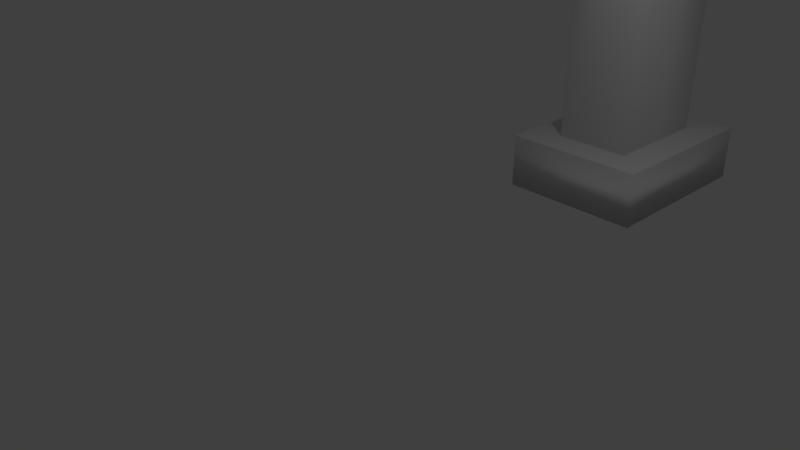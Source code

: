 # Source: sink.blend  (saved by Blender 2.79.0; exported with 4.5.12 LTS)
import bpy
from mathutils import Matrix  # noqa: F401  (used for matrix-valued properties, if any)

bpy.ops.wm.read_factory_settings(use_empty=True)
scene = bpy.context.scene
scene.name = 'Scene'

# ---- collections
col_collection_1 = bpy.data.collections.new('Collection 1'); scene.collection.children.link(col_collection_1)

# ---- materials (node trees are filled in below, after node groups)
mat_material_001 = bpy.data.materials.new('Material.001')
mat_material_001.alpha_threshold = 0.0
mat_material_001.use_transparent_shadow = False
mat_material_001.roughness = 0.5
mat_material_001.line_color = (0.0, 0.0, 0.0, 1.0)

# ---- material node trees

# ---- world
world_world = bpy.data.worlds.new('World'); scene.world = world_world
world_world.color = (0.05088, 0.05088, 0.05088)
world_world.use_sun_shadow = False
world_world.sun_shadow_jitter_overblur = 0.0
world_world.cycles.sampling_method = 'MANUAL'

# ---- cameras
cam_camera = bpy.data.cameras.new('Camera')
cam_camera.clip_end = 100.0
cam_camera.lens = 35.0
cam_camera.sensor_width = 32.0
cam_camera.sensor_height = 18.0
cam_camera.ortho_scale = 7.314
cam_camera.dof.focus_distance = 0.0
cam_camera.dof.aperture_fstop = 128.0

# ---- lights
light_lamp = bpy.data.lights.new('Lamp', 'POINT')
light_lamp.transmission_factor = 0.0
light_lamp.cutoff_distance = 30.0
light_lamp.energy = 100.0
light_lamp.shadow_buffer_clip_start = 1.001
light_lamp.shadow_soft_size = 0.1
light_lamp.shadow_maximum_resolution = 0.006
light_lamp.use_absolute_resolution = True

# ---- meshes
me_cylinder = bpy.data.meshes.new('Cylinder')
me_cylinder.from_pydata([(0.0, 1.0, -0.104), (0.0, 1.0, 1.0), (0.7071, 0.7071, -0.104), (0.7071, 0.7071, 1.0), (1.0, -4.371e-08, -0.104), (1.0, -4.371e-08, 1.0), (0.7071, -0.7071, -0.104), (0.7071, -0.7071, 1.0), (-8.742e-08, -1.0, -0.104), (-8.742e-08, -1.0, 1.0), (-0.7071, -0.7071, -0.104), (-0.7071, -0.7071, 1.0), (-1.0, 1.192e-08, -0.104), (-1.0, 1.192e-08, 1.0), (-0.7071, 0.7071, -0.104), (-0.7071, 0.7071, 1.0), (0.4719, 0.4719, 2.732), (-4.542e-10, 0.6673, 2.732), (0.6673, -2.72e-08, 2.732), (0.4719, -0.4719, 2.732), (-5.879e-08, -0.6673, 2.732), (-0.4719, -0.4719, 2.732), (-0.6673, 9.93e-09, 2.732), (-0.4719, 0.4719, 2.732), (0.4719, -0.02613, 3.799), (-4.542e-10, 0.1241, 3.924), (0.6673, -0.3889, 3.497), (0.4719, -0.7517, 3.196), (-5.879e-08, -0.9019, 3.071), (-0.4719, -0.7517, 3.196), (-0.6673, -0.3889, 3.497), (-0.4719, -0.02613, 3.799), (0.105, -3.422, 3.568), (0.3051, -3.285, 3.729), (0.02288, -3.277, 3.866), (0.005919, -3.419, 3.616), (0.1411, -3.426, 3.464), (0.4078, -3.298, 3.433), (0.09293, -3.43, 3.365), (0.2707, -3.309, 3.151), (-0.01121, -3.431, 3.329), (-0.02589, -3.312, 3.048), (-0.1103, -3.429, 3.377), (-0.3082, -3.304, 3.185), (-0.1464, -3.424, 3.481), (-0.4108, -3.291, 3.481), (-0.09822, -3.42, 3.58), (-0.2737, -3.28, 3.764)], [], [(0, 1, 3, 2), (2, 3, 5, 4), (4, 5, 7, 6), (6, 7, 9, 8), (8, 9, 11, 10), (10, 11, 13, 12), (13, 11, 21, 22), (12, 13, 15, 14), (14, 15, 1, 0), (0, 2, 4, 6, 8, 10, 12, 14), (21, 20, 28, 29), (9, 7, 19, 20), (15, 13, 22, 23), (5, 3, 16, 18), (11, 9, 20, 21), (1, 15, 23, 17), (3, 1, 17, 16), (7, 5, 18, 19), (19, 18, 26, 27), (16, 17, 25, 24), (17, 23, 31, 25), (22, 21, 29, 30), (20, 19, 27, 28), (18, 16, 24, 26), (23, 22, 30, 31), (25, 34, 33, 24), (26, 37, 39, 27), (27, 39, 41, 28), (31, 47, 34, 25), (30, 29, 43, 45), (24, 33, 37, 26), (30, 45, 47, 31), (28, 41, 43, 29), (33, 34, 35, 32), (37, 33, 32, 36), (39, 37, 36, 38), (41, 39, 38, 40), (43, 41, 40, 42), (45, 43, 42, 44), (47, 45, 44, 46), (34, 47, 46, 35), (32, 35, 46, 44, 42, 40, 38, 36)])
me_cylinder.polygons.foreach_set('use_smooth', [True] * 42)
_uv = me_cylinder.uv_layers.new(name='UVMap')
_uv.uv.foreach_set('vector', [0.9038, 0.0, 0.9016, 0.1351, 0.8336, 0.1469, 0.8359, 0.01181, 0.6995, 0.6809, 0.6223, 0.5705, 0.7021, 0.5183, 0.7793, 0.6287, 0.7793, 0.6287, 0.7021, 0.5183, 0.7564, 0.4653, 0.8336, 0.5757, 0.1777, 0.5006, 0.1777, 0.638, 0.08901, 0.6356, 0.08901, 0.4983, 0.08901, 0.4983, 0.08901, 0.6356, 0.0, 0.6379, 0.0, 0.5006, 0.003138, 0.3305, 0.141, 0.3281, 0.1435, 0.4232, 0.005662, 0.4256, 0.1435, 0.4232, 0.141, 0.3281, 0.3535, 0.3433, 0.3552, 0.4067, 0.005662, 0.4256, 0.1435, 0.4232, 0.1379, 0.4959, 0.0, 0.4983, 1.0, 0.001518, 0.9977, 0.1366, 0.9016, 0.1351, 0.9038, 0.0, 0.3419, 0.4983, 0.4099, 0.5657, 0.4099, 0.6611, 0.3419, 0.7286, 0.2457, 0.7286, 0.1777, 0.6612, 0.1777, 0.5658, 0.2457, 0.4983, 0.02944, 0.8553, 0.08883, 0.8538, 0.08896, 0.894, 0.02959, 0.9107, 0.08901, 0.6356, 0.1777, 0.638, 0.148, 0.8553, 0.08883, 0.8538, 0.1379, 0.4959, 0.1435, 0.4232, 0.3552, 0.4067, 0.3514, 0.4552, 0.7021, 0.5183, 0.6223, 0.5705, 0.5131, 0.3794, 0.5664, 0.3446, 0.0, 0.6379, 0.08901, 0.6356, 0.08883, 0.8538, 0.02944, 0.8553, 0.9016, 0.1351, 0.9977, 0.1366, 0.9782, 0.3556, 0.914, 0.3546, 0.8336, 0.1469, 0.9016, 0.1351, 0.914, 0.3546, 0.8687, 0.3625, 0.7564, 0.4653, 0.7021, 0.5183, 0.5664, 0.3446, 0.6026, 0.3092, 0.6026, 0.3092, 0.5664, 0.3446, 0.5497, 0.2391, 0.5967, 0.242, 0.8687, 0.3625, 0.914, 0.3546, 0.9377, 0.5128, 0.8905, 0.5043, 0.914, 0.3546, 0.9782, 0.3556, 1.0, 0.4975, 0.9377, 0.5128, 0.3552, 0.4067, 0.3535, 0.3433, 0.412, 0.3091, 0.4516, 0.3589, 0.08883, 0.8538, 0.148, 0.8553, 0.1482, 0.9108, 0.08896, 0.894, 0.5664, 0.3446, 0.5131, 0.3794, 0.4857, 0.2356, 0.5497, 0.2391, 0.3514, 0.4552, 0.3552, 0.4067, 0.4516, 0.3589, 0.4857, 0.3938, 0.8865, 0.5128, 0.8785, 0.9368, 0.8492, 0.9378, 0.8336, 0.5313, 0.5497, 0.2391, 0.8188, 0.02879, 0.8336, 0.05598, 0.5967, 0.242, 0.4857, 1.0, 0.5109, 0.6812, 0.548, 0.6809, 0.5447, 0.9813, 0.9475, 0.5325, 0.9178, 0.9378, 0.8785, 0.9368, 0.8865, 0.5128, 0.4516, 0.3589, 0.412, 0.3091, 0.414, 0.0, 0.4524, 0.004844, 0.4857, 0.2356, 0.7923, 0.0, 0.8188, 0.02879, 0.5497, 0.2391, 0.4516, 0.3589, 0.4524, 0.004844, 0.4857, 0.0003217, 0.4857, 0.3938, 0.5447, 0.9813, 0.548, 0.6809, 0.5837, 0.6818, 0.6043, 1.0, 0.6995, 0.7085, 0.6995, 0.7477, 0.6693, 0.7354, 0.6693, 0.7217, 0.6716, 0.6809, 0.6995, 0.7085, 0.6693, 0.7217, 0.6595, 0.712, 0.6322, 0.6809, 0.6716, 0.6809, 0.6595, 0.712, 0.6457, 0.712, 0.6043, 0.7086, 0.6322, 0.6809, 0.6457, 0.712, 0.6359, 0.7217, 0.6043, 0.7477, 0.6043, 0.7086, 0.6359, 0.7217, 0.6359, 0.7354, 0.6322, 0.7753, 0.6043, 0.7477, 0.6359, 0.7354, 0.6457, 0.7451, 0.6716, 0.7753, 0.6322, 0.7753, 0.6457, 0.7451, 0.6595, 0.7451, 0.6995, 0.7477, 0.6716, 0.7753, 0.6595, 0.7451, 0.6693, 0.7354, 0.6693, 0.7217, 0.6693, 0.7354, 0.6595, 0.7451, 0.6457, 0.7451, 0.6359, 0.7354, 0.6359, 0.7217, 0.6457, 0.712, 0.6595, 0.712])
me_cylinder.use_remesh_preserve_volume = False
me_cylinder.use_remesh_preserve_attributes = False
me_cylinder.use_mirror_vertex_groups = False
me_cylinder.update()
me_cube_001 = bpy.data.meshes.new('Cube.001')
me_cube_001.from_pydata([(1.0, 1.0, -1.0), (1.0, -1.0, -1.0), (-0.5534, -1.0, -1.0), (-0.5534, 1.0, -1.0), (1.0, 1.0, 1.0), (1.0, -1.0, 1.0), (-0.5534, -1.0, 1.0), (-0.5534, 1.0, 1.0), (0.6364, 0.6364, 1.0), (0.6364, -0.6364, 1.0), (-0.1898, 0.6364, 1.0), (-0.1898, -0.6364, 1.0), (0.6364, 0.6364, 16.69), (0.6364, -0.6364, 16.69), (-0.1898, 0.6364, 16.69), (-0.1898, -0.6364, 16.69), (-0.8213, -1.268, 17.27), (-0.8213, 1.268, 17.27), (1.268, -1.268, 17.27), (1.268, 1.268, 17.27), (-1.256, -1.703, 18.13), (-1.256, 1.703, 18.13), (1.703, -1.703, 18.13), (1.703, 1.703, 18.13), (-1.256, -1.703, 19.33), (-1.256, 1.703, 19.33), (1.703, -1.703, 19.33), (1.703, 1.703, 19.33), (-1.105, -1.551, 19.3), (-1.105, 1.551, 19.3), (1.094, -1.551, 19.3), (1.094, 1.551, 19.3), (-0.2966, -0.7431, 16.81), (-0.2966, 0.7433, 16.81), (0.7432, -0.7431, 16.81), (0.7432, 0.7433, 16.81), (1.0, 0.1549, -1.0), (1.0, -0.1504, -1.0), (-0.5534, -0.1504, -1.0), (-0.5534, 0.1549, -1.0), (1.0, 0.1549, 1.0), (1.0, -0.1504, 1.0), (-0.5534, -0.1504, 1.0), (-0.5534, 0.1549, 1.0), (0.6364, 0.09904, 1.0), (0.6364, -0.09521, 1.0), (-0.1898, -0.09521, 1.0), (-0.1898, 0.09904, 1.0), (0.6364, 0.09904, 16.69), (0.6364, -0.09521, 16.69), (-0.1898, -0.09521, 16.69), (-0.1898, 0.09904, 16.69), (-0.8213, -0.191, 17.27), (-0.8213, 0.196, 17.27), (1.268, 0.196, 17.27), (1.268, -0.191, 17.27), (-1.256, -0.2569, 18.13), (-1.256, 0.2628, 18.13), (1.703, 0.2628, 18.13), (1.703, -0.2569, 18.13), (-1.256, -0.2569, 19.33), (-1.256, 0.2628, 19.33), (1.703, 0.2628, 19.33), (1.703, -0.2569, 19.33), (-1.105, -0.2339, 19.3), (-1.105, 0.2395, 19.3), (1.094, 0.2395, 19.3), (1.094, -0.2339, 19.3), (-0.2966, -0.1114, 16.81), (-0.2966, 0.1154, 16.81), (0.7432, 0.1154, 16.81), (0.7432, -0.1114, 16.81), (1.601, 0.1333, 19.34), (1.601, -0.1275, 19.34), (1.257, 0.1246, 19.32), (1.257, -0.119, 19.32), (1.398, 1.627, 19.32), (-1.18, 1.627, 19.32), (-1.18, -1.627, 19.32), (1.398, -1.627, 19.32), (1.398, -0.2454, 19.32), (1.398, 0.2512, 19.32), (-1.18, 0.2512, 19.32), (-1.18, -0.2454, 19.32), (1.429, -0.1747, 19.33), (1.429, 0.1804, 19.33), (1.596, 0.1333, 20.33), (1.596, -0.1275, 20.33), (1.252, 0.1246, 20.32), (1.252, -0.119, 20.32), (1.424, -0.1747, 20.33), (1.424, 0.1804, 20.33), (1.385, 0.08366, 21.71), (1.385, -0.07788, 21.71), (1.232, 0.07826, 21.22), (1.232, -0.07258, 21.22), (1.308, -0.1071, 21.46), (1.308, 0.1128, 21.46), (1.156, 0.08366, 22.28), (1.156, -0.07788, 22.28), (1.093, 0.07826, 21.61), (1.093, -0.07258, 21.61), (1.124, -0.1071, 21.95), (1.124, 0.1128, 21.95), (0.9689, 0.07097, 22.37), (0.9689, -0.0652, 22.37), (0.9765, 0.06642, 21.77), (0.9765, -0.06073, 21.77), (0.9727, -0.0898, 22.07), (0.9727, 0.09552, 22.07), (0.8246, 0.07097, 22.33), (0.8246, -0.0652, 22.33), (0.8891, 0.06642, 21.77), (0.8891, -0.06073, 21.77), (0.8569, -0.0898, 22.05), (0.8569, 0.09552, 22.05), (0.6959, 0.07097, 22.15), (0.6959, -0.0652, 22.15), (0.8064, 0.06642, 21.68), (0.8064, -0.06073, 21.68), (0.7512, -0.0898, 21.92), (0.7512, 0.09552, 21.92), (0.5932, 0.06321, 21.69), (0.5932, -0.05744, 21.69), (0.7444, 0.05917, 21.52), (0.7444, -0.05348, 21.52), (0.6688, -0.07923, 21.6), (0.6688, 0.08496, 21.6)], [], [(37, 1, 2, 38), (6, 5, 9, 11), (37, 41, 5, 1), (1, 5, 6, 2), (39, 43, 7, 3), (4, 0, 3, 7), (11, 9, 13, 15), (40, 4, 8, 44), (42, 6, 11, 46), (4, 7, 10, 8), (44, 8, 12, 48), (46, 11, 15, 50), (8, 10, 14, 12), (15, 13, 18, 16), (50, 15, 16, 52), (12, 14, 17, 19), (48, 12, 19, 54), (54, 19, 23, 58), (16, 18, 22, 20), (19, 17, 21, 23), (52, 16, 20, 56), (23, 21, 25, 27), (56, 20, 24, 60), (58, 23, 27, 62), (20, 22, 26, 24), (76, 77, 29, 31), (83, 78, 28, 64), (81, 76, 31, 66), (78, 79, 30, 28), (66, 31, 35, 70), (28, 30, 34, 32), (31, 29, 33, 35), (64, 28, 32, 68), (69, 70, 35, 33), (32, 34, 71, 68), (68, 71, 70, 69), (29, 65, 69, 33), (65, 64, 68, 69), (30, 67, 71, 34), (67, 66, 70, 71), (79, 80, 67, 30), (66, 67, 75, 74), (77, 82, 65, 29), (82, 83, 64, 65), (22, 59, 63, 26), (59, 58, 62, 63), (21, 57, 61, 25), (57, 56, 60, 61), (17, 53, 57, 21), (53, 52, 56, 57), (18, 55, 59, 22), (55, 54, 58, 59), (13, 49, 55, 18), (49, 48, 54, 55), (14, 51, 53, 17), (51, 50, 52, 53), (10, 47, 51, 14), (47, 46, 50, 51), (9, 45, 49, 13), (45, 44, 48, 49), (7, 43, 47, 10), (43, 42, 46, 47), (5, 41, 45, 9), (41, 40, 44, 45), (2, 6, 42, 38), (38, 42, 43, 39), (0, 4, 40, 36), (36, 40, 41, 37), (0, 36, 39, 3), (36, 37, 38, 39), (80, 63, 73, 84), (63, 62, 72, 73), (81, 66, 74, 85), (85, 74, 88, 91), (84, 73, 87, 90), (62, 81, 85, 72), (67, 80, 84, 75), (61, 60, 83, 82), (25, 61, 82, 77), (26, 63, 80, 79), (24, 26, 79, 78), (62, 27, 76, 81), (60, 24, 78, 83), (27, 25, 77, 76), (89, 90, 96, 95), (90, 87, 93, 96), (74, 75, 89, 88), (72, 85, 91, 86), (75, 84, 90, 89), (73, 72, 86, 87), (97, 94, 100, 103), (92, 97, 103, 98), (87, 86, 92, 93), (86, 91, 97, 92), (91, 88, 94, 97), (88, 89, 95, 94), (101, 102, 108, 107), (102, 99, 105, 108), (94, 95, 101, 100), (96, 93, 99, 102), (95, 96, 102, 101), (93, 92, 98, 99), (109, 106, 112, 115), (104, 109, 115, 110), (99, 98, 104, 105), (98, 103, 109, 104), (103, 100, 106, 109), (100, 101, 107, 106), (113, 114, 120, 119), (114, 111, 117, 120), (106, 107, 113, 112), (108, 105, 111, 114), (107, 108, 114, 113), (105, 104, 110, 111), (121, 118, 124, 127), (116, 121, 127, 122), (111, 110, 116, 117), (110, 115, 121, 116), (115, 112, 118, 121), (112, 113, 119, 118), (126, 127, 124, 125), (123, 122, 127, 126), (118, 119, 125, 124), (120, 117, 123, 126), (119, 120, 126, 125), (117, 116, 122, 123)])
me_cube_001.polygons.foreach_set('use_smooth', [True] * 126)
_uv = me_cube_001.uv_layers.new(name='UVMap')
_uv.uv.foreach_set('vector', [0.9762, 0.6674, 0.9762, 0.7216, 0.8575, 0.7216, 0.8575, 0.6674, 0.8627, 0.2171, 0.9814, 0.2171, 0.9536, 0.2402, 0.8905, 0.2402, 0.4728, 0.686, 0.3207, 0.686, 0.3207, 0.6318, 0.4728, 0.6318, 0.8627, 0.5331, 0.8627, 0.4056, 0.9814, 0.4056, 0.9814, 0.5331, 0.705, 0.6677, 0.8575, 0.6677, 0.8575, 0.7216, 0.705, 0.7216, 0.9926, 2.194e-05, 0.9926, 0.1275, 0.8739, 0.1275, 0.8739, 0.0, 0.1945, 1.156e-05, 0.2576, 0.0, 0.2576, 1.0, 0.1945, 1.0, 0.9814, 0.2907, 0.9814, 0.3445, 0.9536, 0.3214, 0.9536, 0.2871, 0.8627, 0.2712, 0.8627, 0.2171, 0.8905, 0.2402, 0.8905, 0.2747, 0.9814, 0.3445, 0.8627, 0.3445, 0.8905, 0.3214, 0.9536, 0.3214, 0.1534, 7.598e-09, 0.1945, 0.0, 0.1945, 0.9952, 0.1534, 0.9952, 0.04135, 0.9983, 1.958e-07, 0.9983, 0.0, 0.0, 0.04135, 0.0, 0.3207, 1.0, 0.2576, 1.0, 0.2576, 0.0, 0.3207, 1.179e-05, 0.5857, 0.6947, 0.6489, 0.6947, 0.6967, 0.7349, 0.537, 0.7349, 0.5857, 0.6602, 0.5857, 0.6947, 0.537, 0.7349, 0.537, 0.6663, 0.6489, 0.6135, 0.5857, 0.6135, 0.537, 0.5733, 0.6967, 0.5733, 0.6489, 0.6478, 0.6489, 0.6135, 0.6967, 0.5733, 0.6967, 0.6416, 0.4742, 0.5358, 0.4742, 0.6041, 0.4122, 0.6318, 0.4122, 0.5401, 0.705, 0.5672, 0.705, 0.4341, 0.7708, 0.4056, 0.7708, 0.5941, 0.705, 0.3771, 0.705, 0.244, 0.7708, 0.2171, 0.7708, 0.4056, 0.5468, 0.09636, 0.5468, 0.02772, 0.6142, 0.0, 0.6142, 0.09215, 0.7708, 0.4056, 0.7708, 0.2171, 0.8627, 0.2171, 0.8627, 0.4056, 0.6142, 0.09215, 0.6142, 0.0, 0.706, 0.0, 0.706, 0.09215, 0.4122, 0.5401, 0.4122, 0.6318, 0.3207, 0.6318, 0.3207, 0.5401, 0.7708, 0.5941, 0.7708, 0.4056, 0.8627, 0.4056, 0.8627, 0.5941, 0.344, 0.004833, 0.541, 0.004833, 0.5352, 0.009666, 0.3672, 0.009666, 0.541, 0.1242, 0.541, 0.2122, 0.5352, 0.2074, 0.5352, 0.1234, 0.344, 0.09252, 0.344, 0.004833, 0.3672, 0.009666, 0.3672, 0.09326, 0.541, 0.2122, 0.344, 0.2122, 0.3672, 0.2074, 0.5352, 0.2074, 0.5163, 0.3007, 0.5163, 0.2171, 0.705, 0.2685, 0.705, 0.3086, 0.706, 0.0, 0.8739, 0.0, 0.8489, 0.1585, 0.7695, 0.1585, 0.537, 0.4148, 0.705, 0.4148, 0.6414, 0.5733, 0.562, 0.5733, 0.3207, 0.301, 0.3207, 0.2171, 0.5163, 0.2686, 0.5163, 0.3088, 0.705, 0.7763, 0.7844, 0.7763, 0.7844, 0.8163, 0.705, 0.8163, 0.705, 0.7216, 0.7844, 0.7216, 0.7844, 0.7619, 0.705, 0.7619, 0.705, 0.7619, 0.7844, 0.7619, 0.7844, 0.7763, 0.705, 0.7763, 0.3207, 0.4148, 0.3207, 0.3312, 0.5163, 0.3233, 0.5163, 0.3633, 0.3207, 0.3312, 0.3207, 0.301, 0.5163, 0.3088, 0.5163, 0.3233, 0.5163, 0.4148, 0.5163, 0.3308, 0.705, 0.323, 0.705, 0.3633, 0.5163, 0.3308, 0.5163, 0.3007, 0.705, 0.3086, 0.705, 0.323, 0.344, 0.2122, 0.344, 0.1242, 0.3672, 0.1234, 0.3672, 0.2074, 0.3672, 0.09326, 0.3672, 0.1234, 0.3548, 0.1161, 0.3548, 0.1006, 0.541, 0.004833, 0.541, 0.09252, 0.5352, 0.09326, 0.5352, 0.009666, 0.541, 0.09252, 0.541, 0.1242, 0.5352, 0.1234, 0.5352, 0.09326, 0.4122, 0.4148, 0.4122, 0.5069, 0.3207, 0.5069, 0.3207, 0.4148, 0.4122, 0.5069, 0.4122, 0.5401, 0.3207, 0.5401, 0.3207, 0.5069, 0.6142, 0.2171, 0.6142, 0.1253, 0.706, 0.1253, 0.706, 0.2171, 0.6142, 0.1253, 0.6142, 0.09215, 0.706, 0.09215, 0.706, 0.1253, 0.5468, 0.1893, 0.5468, 0.121, 0.6142, 0.1253, 0.6142, 0.2171, 0.5468, 0.121, 0.5468, 0.09636, 0.6142, 0.09215, 0.6142, 0.1253, 0.4742, 0.4425, 0.4742, 0.5111, 0.4122, 0.5069, 0.4122, 0.4148, 0.4742, 0.5111, 0.4742, 0.5358, 0.4122, 0.5401, 0.4122, 0.5069, 0.6489, 0.6947, 0.6489, 0.6602, 0.6967, 0.6663, 0.6967, 0.7349, 0.6489, 0.6602, 0.6489, 0.6478, 0.6967, 0.6416, 0.6967, 0.6663, 0.5857, 0.6135, 0.5857, 0.6478, 0.537, 0.6416, 0.537, 0.5733, 0.5857, 0.6478, 0.5857, 0.6602, 0.537, 0.6663, 0.537, 0.6416, 0.09725, 0.9983, 0.05619, 0.9983, 0.05619, 0.0, 0.09725, 0.0, 0.05619, 0.9983, 0.04135, 0.9983, 0.04135, 0.0, 0.05619, 0.0, 0.09725, 7.598e-09, 0.1386, 7.598e-09, 0.1386, 0.9952, 0.09725, 0.9952, 0.1386, 7.598e-09, 0.1534, 7.598e-09, 0.1534, 0.9952, 0.1386, 0.9952, 0.8627, 0.3445, 0.8627, 0.2907, 0.8905, 0.2871, 0.8905, 0.3214, 0.8627, 0.2907, 0.8627, 0.2712, 0.8905, 0.2747, 0.8905, 0.2871, 0.9814, 0.2171, 0.9814, 0.2712, 0.9536, 0.2747, 0.9536, 0.2402, 0.9814, 0.2712, 0.9814, 0.2907, 0.9536, 0.2871, 0.9536, 0.2747, 0.705, 0.5941, 0.8575, 0.5941, 0.8575, 0.6483, 0.705, 0.6483, 0.705, 0.6483, 0.8575, 0.6483, 0.8575, 0.6677, 0.705, 0.6677, 0.4728, 0.7593, 0.3207, 0.7593, 0.3207, 0.7054, 0.4728, 0.7054, 0.4728, 0.7054, 0.3207, 0.7054, 0.3207, 0.686, 0.4728, 0.686, 0.9762, 0.5941, 0.9762, 0.648, 0.8575, 0.648, 0.8575, 0.5941, 0.9762, 0.648, 0.9762, 0.6674, 0.8575, 0.6674, 0.8575, 0.648, 0.344, 0.1242, 0.3207, 0.1249, 0.3285, 0.1167, 0.3416, 0.1197, 0.3207, 0.1249, 0.3207, 0.09178, 0.3285, 0.1, 0.3285, 0.1167, 0.344, 0.09252, 0.3672, 0.09326, 0.3548, 0.1006, 0.3416, 0.09703, 0.5241, 0.6144, 0.537, 0.6168, 0.5167, 0.6782, 0.5038, 0.6758, 0.5241, 0.6095, 0.5114, 0.6119, 0.4911, 0.5506, 0.5038, 0.5481, 0.3207, 0.09178, 0.344, 0.09252, 0.3416, 0.09703, 0.3285, 0.1, 0.3672, 0.1234, 0.344, 0.1242, 0.3416, 0.1197, 0.3548, 0.1161, 0.5468, 0.09178, 0.5468, 0.1249, 0.541, 0.1242, 0.541, 0.09252, 0.5468, 0.0, 0.5468, 0.09178, 0.541, 0.09252, 0.541, 0.004833, 0.3207, 0.2171, 0.3207, 0.1249, 0.344, 0.1242, 0.344, 0.2122, 0.5468, 0.2171, 0.3207, 0.2171, 0.344, 0.2122, 0.541, 0.2122, 0.3207, 0.09178, 0.3207, 3.039e-08, 0.344, 0.004833, 0.344, 0.09252, 0.5468, 0.1249, 0.5468, 0.2171, 0.541, 0.2122, 0.541, 0.1242, 0.3207, 3.039e-08, 0.5468, 0.0, 0.541, 0.004833, 0.344, 0.004833, 0.5167, 0.5457, 0.5038, 0.5481, 0.489, 0.4764, 0.4998, 0.4901, 0.5038, 0.5481, 0.4911, 0.5506, 0.4783, 0.4627, 0.489, 0.4764, 1.0, 0.5627, 0.9814, 0.5627, 0.9814, 0.4991, 1.0, 0.4991, 0.5114, 0.6119, 0.5241, 0.6144, 0.5038, 0.6758, 0.4911, 0.6733, 0.537, 0.6071, 0.5241, 0.6095, 0.5038, 0.5481, 0.5167, 0.5457, 0.9762, 0.5941, 0.9961, 0.5941, 0.9961, 0.6575, 0.9762, 0.6575, 0.489, 0.7475, 0.4998, 0.7338, 0.5019, 0.7602, 0.4925, 0.7804, 0.4783, 0.7612, 0.489, 0.7475, 0.4925, 0.7804, 0.4833, 0.8005, 0.9762, 0.6575, 0.9961, 0.6575, 0.9923, 0.7459, 0.98, 0.7459, 0.4911, 0.6733, 0.5038, 0.6758, 0.489, 0.7475, 0.4783, 0.7612, 0.5038, 0.6758, 0.5167, 0.6782, 0.4998, 0.7338, 0.489, 0.7475, 1.0, 0.4991, 0.9814, 0.4991, 0.9849, 0.4418, 0.9965, 0.4418, 0.5019, 0.4637, 0.4925, 0.4435, 0.5012, 0.4334, 0.5071, 0.4517, 0.4925, 0.4435, 0.4833, 0.4234, 0.4954, 0.4151, 0.5012, 0.4334, 0.9965, 0.4418, 0.9849, 0.4418, 0.9849, 0.4164, 0.9965, 0.4164, 0.489, 0.4764, 0.4783, 0.4627, 0.4833, 0.4234, 0.4925, 0.4435, 0.4998, 0.4901, 0.489, 0.4764, 0.4925, 0.4435, 0.5019, 0.4637, 0.98, 0.7459, 0.9923, 0.7459, 0.9923, 0.7839, 0.98, 0.7839, 0.5012, 0.7905, 0.5071, 0.7722, 0.5134, 0.7739, 0.51, 0.7915, 0.4954, 0.8088, 0.5012, 0.7905, 0.51, 0.7915, 0.5067, 0.8091, 0.7309, 0.1797, 0.7185, 0.1797, 0.7195, 0.1677, 0.7299, 0.1677, 0.4833, 0.8005, 0.4925, 0.7804, 0.5012, 0.7905, 0.4954, 0.8088, 0.4925, 0.7804, 0.5019, 0.7602, 0.5071, 0.7722, 0.5012, 0.7905, 0.9965, 0.4164, 0.9849, 0.4164, 0.9858, 0.4056, 0.9956, 0.4056, 0.5134, 0.45, 0.51, 0.4324, 0.5206, 0.4388, 0.5214, 0.4542, 0.51, 0.4324, 0.5067, 0.4148, 0.5198, 0.4235, 0.5206, 0.4388, 0.6967, 0.5814, 0.6967, 0.5733, 0.7033, 0.5733, 0.7033, 0.5814, 0.5012, 0.4334, 0.4954, 0.4151, 0.5067, 0.4148, 0.51, 0.4324, 0.5071, 0.4517, 0.5012, 0.4334, 0.51, 0.4324, 0.5134, 0.45, 0.7299, 0.1677, 0.7195, 0.1677, 0.7195, 0.1585, 0.7299, 0.1585, 0.5206, 0.7851, 0.5214, 0.7697, 0.5293, 0.7609, 0.5331, 0.7673, 0.5198, 0.8004, 0.5206, 0.7851, 0.5331, 0.7673, 0.537, 0.7736, 0.7175, 0.2096, 0.7071, 0.2096, 0.7071, 0.1988, 0.7175, 0.1988, 0.5067, 0.8091, 0.51, 0.7915, 0.5206, 0.7851, 0.5198, 0.8004, 0.51, 0.7915, 0.5134, 0.7739, 0.5214, 0.7697, 0.5206, 0.7851, 0.7185, 0.1797, 0.7282, 0.1797, 0.7282, 0.185, 0.7185, 0.185, 0.7185, 0.164, 0.706, 0.164, 0.708, 0.1585, 0.7166, 0.1585, 0.7169, 0.1695, 0.7076, 0.1695, 0.706, 0.164, 0.7185, 0.164, 0.7185, 0.185, 0.7282, 0.185, 0.7277, 0.1948, 0.7191, 0.1948, 0.5206, 0.4388, 0.5198, 0.4235, 0.537, 0.4503, 0.5331, 0.4566, 0.5214, 0.4542, 0.5206, 0.4388, 0.5331, 0.4566, 0.5293, 0.463, 0.7175, 0.1988, 0.7071, 0.1988, 0.7076, 0.1695, 0.7169, 0.1695])
me_cube_001.materials.append(mat_material_001)
me_cube_001.use_remesh_preserve_volume = False
me_cube_001.use_remesh_preserve_attributes = False
me_cube_001.use_mirror_vertex_groups = False
me_cube_001.update()
me_cylinder_001 = bpy.data.meshes.new('Cylinder.001')
me_cylinder_001.from_pydata([(0.0, 1.0, -0.104), (0.0, 1.0, 1.0), (0.7071, 0.7071, -0.104), (0.7071, 0.7071, 1.0), (1.0, -4.371e-08, -0.104), (1.0, -4.371e-08, 1.0), (0.7071, -0.7071, -0.104), (0.7071, -0.7071, 1.0), (-8.742e-08, -1.0, -0.104), (-8.742e-08, -1.0, 1.0), (-0.7071, -0.7071, -0.104), (-0.7071, -0.7071, 1.0), (-1.0, 1.192e-08, -0.104), (-1.0, 1.192e-08, 1.0), (-0.7071, 0.7071, -0.104), (-0.7071, 0.7071, 1.0), (0.4719, 0.4719, 2.732), (-4.542e-10, 0.6673, 2.732), (0.6673, -2.72e-08, 2.732), (0.4719, -0.4719, 2.732), (-5.879e-08, -0.6673, 2.732), (-0.4719, -0.4719, 2.732), (-0.6673, 9.93e-09, 2.732), (-0.4719, 0.4719, 2.732), (0.4719, -0.02613, 3.799), (-4.542e-10, 0.1241, 3.924), (0.6673, -0.3889, 3.497), (0.4719, -0.7517, 3.196), (-5.879e-08, -0.9019, 3.071), (-0.4719, -0.7517, 3.196), (-0.6673, -0.3889, 3.497), (-0.4719, -0.02613, 3.799), (0.105, -3.405, 3.533), (0.3051, -3.285, 3.729), (0.02288, -3.277, 3.866), (0.005919, -3.402, 3.581), (0.1411, -3.41, 3.429), (0.4078, -3.298, 3.433), (0.09293, -3.413, 3.33), (0.2707, -3.309, 3.151), (-0.01121, -3.414, 3.294), (-0.02589, -3.312, 3.048), (-0.1103, -3.412, 3.342), (-0.3082, -3.304, 3.185), (-0.1464, -3.407, 3.446), (-0.4108, -3.291, 3.481), (-0.09822, -3.403, 3.545), (-0.2737, -3.28, 3.764)], [], [(0, 1, 3, 2), (2, 3, 5, 4), (4, 5, 7, 6), (6, 7, 9, 8), (8, 9, 11, 10), (10, 11, 13, 12), (13, 11, 21, 22), (12, 13, 15, 14), (14, 15, 1, 0), (0, 2, 4, 6, 8, 10, 12, 14), (21, 20, 28, 29), (9, 7, 19, 20), (15, 13, 22, 23), (5, 3, 16, 18), (11, 9, 20, 21), (1, 15, 23, 17), (3, 1, 17, 16), (7, 5, 18, 19), (19, 18, 26, 27), (16, 17, 25, 24), (17, 23, 31, 25), (22, 21, 29, 30), (20, 19, 27, 28), (18, 16, 24, 26), (23, 22, 30, 31), (31, 47, 34, 25), (30, 45, 47, 31), (28, 41, 43, 29), (26, 37, 39, 27), (29, 43, 45, 30), (27, 39, 41, 28), (24, 33, 37, 26), (33, 34, 35, 32), (37, 33, 32, 36), (39, 37, 36, 38), (41, 39, 38, 40), (43, 41, 40, 42), (45, 43, 42, 44), (47, 45, 44, 46), (34, 47, 46, 35), (32, 35, 46, 44, 42, 40, 38, 36), (25, 34, 33, 24)])
me_cylinder_001.polygons.foreach_set('use_smooth', [True] * 42)
_uv = me_cylinder_001.uv_layers.new(name='UVMap')
_uv.uv.foreach_set('vector', [0.9038, 0.0, 0.9016, 0.1351, 0.8336, 0.1469, 0.8359, 0.01181, 0.6995, 0.6809, 0.6223, 0.5705, 0.7021, 0.5183, 0.7793, 0.6287, 0.7793, 0.6287, 0.7021, 0.5183, 0.7564, 0.4653, 0.8336, 0.5757, 0.1777, 0.5, 0.1777, 0.6375, 0.08901, 0.6358, 0.08901, 0.4983, 0.08901, 0.4983, 0.08901, 0.6358, 7.49e-09, 0.6375, 0.0, 0.5, 0.003138, 0.3305, 0.141, 0.3281, 0.1435, 0.4232, 0.005662, 0.4256, 0.1435, 0.4232, 0.141, 0.3281, 0.3535, 0.3433, 0.3552, 0.4067, 0.005662, 0.4256, 0.1435, 0.4232, 0.1379, 0.4959, 0.0, 0.4983, 1.0, 0.001518, 0.9977, 0.1366, 0.9016, 0.1351, 0.9038, 0.0, 0.3419, 0.4983, 0.4099, 0.5657, 0.4099, 0.6611, 0.3419, 0.7286, 0.2457, 0.7286, 0.1777, 0.6612, 0.1777, 0.5658, 0.2457, 0.4983, 0.02944, 0.8545, 0.08883, 0.8534, 0.08896, 0.8942, 0.02959, 0.9106, 0.08901, 0.6358, 0.1777, 0.6375, 0.148, 0.8546, 0.08883, 0.8534, 0.1379, 0.4959, 0.1435, 0.4232, 0.3552, 0.4067, 0.3514, 0.4552, 0.7021, 0.5183, 0.6223, 0.5705, 0.5131, 0.3794, 0.5664, 0.3446, 7.49e-09, 0.6375, 0.08901, 0.6358, 0.08883, 0.8534, 0.02944, 0.8545, 0.9016, 0.1351, 0.9977, 0.1366, 0.9782, 0.3556, 0.914, 0.3546, 0.8336, 0.1469, 0.9016, 0.1351, 0.914, 0.3546, 0.8687, 0.3625, 0.7564, 0.4653, 0.7021, 0.5183, 0.5664, 0.3446, 0.6026, 0.3092, 0.6026, 0.3092, 0.5664, 0.3446, 0.5497, 0.2391, 0.5967, 0.242, 0.8687, 0.3625, 0.914, 0.3546, 0.9377, 0.5128, 0.8905, 0.5043, 0.914, 0.3546, 0.9782, 0.3556, 1.0, 0.4975, 0.9377, 0.5128, 0.3552, 0.4067, 0.3535, 0.3433, 0.412, 0.3091, 0.4516, 0.3589, 0.08883, 0.8534, 0.148, 0.8546, 0.1482, 0.9106, 0.08896, 0.8942, 0.5664, 0.3446, 0.5131, 0.3794, 0.4857, 0.2356, 0.5497, 0.2391, 0.3514, 0.4552, 0.3552, 0.4067, 0.4516, 0.3589, 0.4857, 0.3938, 0.9475, 0.5325, 0.9178, 0.9378, 0.8785, 0.9368, 0.8865, 0.5128, 0.4516, 0.3589, 0.4524, 0.004844, 0.4857, 0.0003217, 0.4857, 0.3938, 0.5447, 0.9813, 0.548, 0.6809, 0.5837, 0.6818, 0.6043, 1.0, 0.5497, 0.2391, 0.8188, 0.02879, 0.8336, 0.05598, 0.5967, 0.242, 0.412, 0.3091, 0.414, 0.0, 0.4524, 0.004844, 0.4516, 0.3589, 0.4857, 1.0, 0.5109, 0.6812, 0.548, 0.6809, 0.5447, 0.9813, 0.4857, 0.2356, 0.7923, 0.0, 0.8188, 0.02879, 0.5497, 0.2391, 0.6716, 0.7753, 0.6322, 0.7753, 0.6463, 0.7418, 0.6601, 0.7418, 0.6995, 0.7477, 0.6716, 0.7753, 0.6601, 0.7418, 0.6699, 0.7321, 0.6995, 0.7086, 0.6995, 0.7477, 0.6699, 0.7321, 0.6699, 0.7184, 0.6716, 0.6809, 0.6995, 0.7086, 0.6699, 0.7184, 0.6601, 0.7087, 0.6322, 0.6809, 0.6716, 0.6809, 0.6601, 0.7087, 0.6463, 0.7087, 0.6043, 0.7086, 0.6322, 0.6809, 0.6463, 0.7087, 0.6365, 0.7184, 0.6043, 0.7477, 0.6043, 0.7086, 0.6365, 0.7184, 0.6365, 0.7321, 0.6322, 0.7753, 0.6043, 0.7477, 0.6365, 0.7321, 0.6463, 0.7418, 0.6601, 0.7418, 0.6463, 0.7418, 0.6365, 0.7321, 0.6365, 0.7184, 0.6463, 0.7087, 0.6601, 0.7087, 0.6699, 0.7184, 0.6699, 0.7321, 0.8865, 0.5128, 0.8785, 0.9368, 0.8492, 0.9378, 0.8336, 0.5313])
me_cylinder_001.use_remesh_preserve_volume = False
me_cylinder_001.use_remesh_preserve_attributes = False
me_cylinder_001.use_mirror_vertex_groups = False
me_cylinder_001.update()

# ---- objects
ob_cylinder = bpy.data.objects.new('Cylinder', me_cylinder)
ob_lamp = bpy.data.objects.new('Lamp', light_lamp)
ob_camera = bpy.data.objects.new('Camera', cam_camera)
ob_cube_001 = bpy.data.objects.new('Cube.001', me_cube_001)
ob_cylinder_001 = bpy.data.objects.new('Cylinder.001', me_cylinder_001)

# ---- transforms, parenting, visibility, modifiers, constraints
ob_cylinder.location = (2.007, 4.255, 8.131)
ob_cylinder.scale = (0.1718, 0.1718, 0.1718)
ob_cylinder.lineart.crease_threshold = 0.0
ob_lamp.location = (4.076, 1.005, 5.904)
ob_lamp.rotation_euler = (0.6503, 0.05522, 1.866)
ob_lamp.lock_rotations_4d = False
ob_lamp.empty_display_type = 'ARROWS'
ob_lamp.color = (0.0, 0.0, 0.0, 0.0)
ob_lamp.lineart.crease_threshold = 0.0
ob_camera.location = (7.481, -6.508, 5.344)
ob_camera.rotation_euler = (1.109, 0.0, 0.8149)
ob_camera.lock_rotations_4d = False
ob_camera.empty_display_type = 'ARROWS'
ob_camera.color = (0.0, 0.0, 0.0, 0.0)
ob_camera.display_type = 'WIRE'
ob_camera.lineart.crease_threshold = 0.0
ob_cube_001.location = (0.0, 5.203, 0.0)
ob_cube_001.scale = (1.407, 1.407, 0.4245)
ob_cube_001.lock_rotations_4d = False
ob_cube_001.empty_display_type = 'ARROWS'
ob_cube_001.lineart.crease_threshold = 0.0
ob_cylinder_001.location = (2.007, 6.174, 8.131)
ob_cylinder_001.rotation_euler = (0.0, -0.0, 3.142)
ob_cylinder_001.scale = (0.1718, 0.1718, 0.1718)
ob_cylinder_001.lineart.crease_threshold = 0.0

# ---- collection membership
col_collection_1.objects.link(ob_cylinder)
col_collection_1.objects.link(ob_lamp)
col_collection_1.objects.link(ob_camera)
col_collection_1.objects.link(ob_cube_001)
col_collection_1.objects.link(ob_cylinder_001)

# ---- scene / render settings (as saved in the file)
scene.camera = ob_camera
scene.frame_start = 1; scene.frame_end = 250; scene.frame_set(1)
scene.render.engine = 'BLENDER_EEVEE_NEXT'
scene.render.resolution_percentage = 50
scene.render.dither_intensity = 0.0
scene.cycles.use_denoising = False
scene.cycles.samples = 128
scene.cycles.sampling_pattern = 'TABULATED_SOBOL'
scene.cycles.use_adaptive_sampling = False
scene.cycles.use_light_tree = False
scene.cycles.blur_glossy = 0.0
scene.cycles.sample_clamp_indirect = 0.0
scene.view_settings.view_transform = 'Standard'
bpy.context.view_layer.update()
